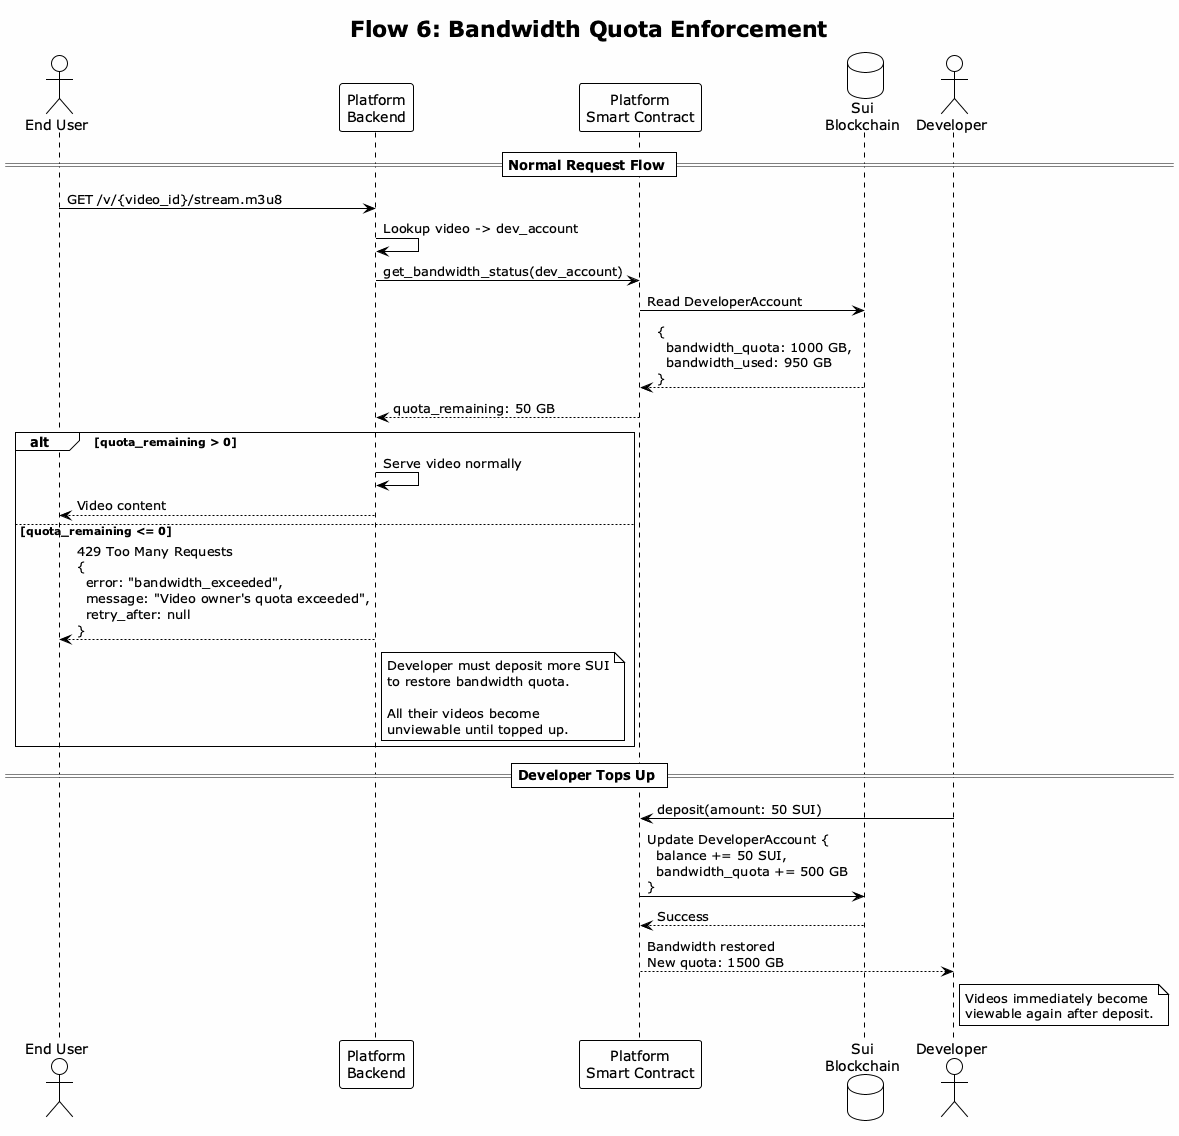

The diagram above was rendered by PlantUML. Its source (embedded in the PNG):
@startuml 06-bandwidth-enforcement

!theme plain
skinparam backgroundColor #FEFEFE
title Flow 6: Bandwidth Quota Enforcement

actor "End User" as User
participant "Platform\nBackend" as Backend
participant "Platform\nSmart Contract" as Contract
database "Sui\nBlockchain" as Sui

== Normal Request Flow ==

User -> Backend: GET /v/{video_id}/stream.m3u8

Backend -> Backend: Lookup video -> dev_account

Backend -> Contract: get_bandwidth_status(dev_account)
Contract -> Sui: Read DeveloperAccount
Sui --> Contract: {\n  bandwidth_quota: 1000 GB,\n  bandwidth_used: 950 GB\n}
Contract --> Backend: quota_remaining: 50 GB

alt quota_remaining > 0
    Backend -> Backend: Serve video normally
    Backend --> User: Video content
else quota_remaining <= 0
    Backend --> User: 429 Too Many Requests\n{\n  error: "bandwidth_exceeded",\n  message: "Video owner's quota exceeded",\n  retry_after: null\n}

    note right of Backend
      Developer must deposit more SUI
      to restore bandwidth quota.

      All their videos become
      unviewable until topped up.
    end note
end

== Developer Tops Up ==

actor "Developer" as Dev

Dev -> Contract: deposit(amount: 50 SUI)
Contract -> Sui: Update DeveloperAccount {\n  balance += 50 SUI,\n  bandwidth_quota += 500 GB\n}
Sui --> Contract: Success
Contract --> Dev: Bandwidth restored\nNew quota: 1500 GB

note right of Dev
  Videos immediately become
  viewable again after deposit.
end note

@enduml